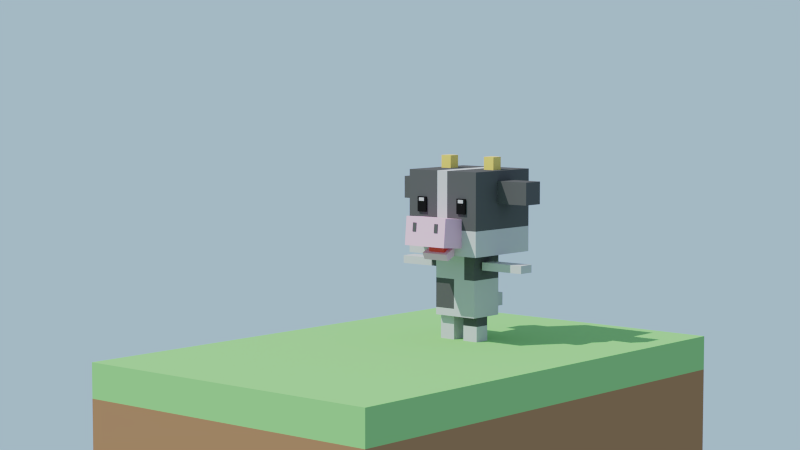 # Source: Stage1-5_Challenge.blend  (saved by Blender 2.80.75; exported with 4.5.12 LTS)
import bpy
from mathutils import Matrix  # noqa: F401  (used for matrix-valued properties, if any)

bpy.ops.wm.read_factory_settings(use_empty=True)
scene = bpy.context.scene
scene.name = 'Scene'

# ---- collections
col_collection_1 = bpy.data.collections.new('Collection 1'); scene.collection.children.link(col_collection_1)
col_collection_2 = bpy.data.collections.new('Collection 2'); scene.collection.children.link(col_collection_2)
col_collection_cam = bpy.data.collections.new('Collection cam'); scene.collection.children.link(col_collection_cam)

# ---- materials (node trees are filled in below, after node groups)
mat_ground_brown = bpy.data.materials.new('Ground_Brown')
mat_ground_brown.alpha_threshold = 0.0
mat_ground_brown.use_transparent_shadow = False
mat_ground_brown.diffuse_color = (0.3424, 0.1854, 0.08772, 1.0)
mat_ground_brown.roughness = 0.5
mat_ground_green = bpy.data.materials.new('Ground_Green')
mat_ground_green.alpha_threshold = 0.0
mat_ground_green.use_transparent_shadow = False
mat_ground_green.diffuse_color = (0.2684, 0.5596, 0.1923, 1.0)
mat_ground_green.roughness = 0.5
mat_cow_white = bpy.data.materials.new('Cow_white')
mat_cow_white.alpha_threshold = 0.0
mat_cow_white.use_transparent_shadow = False
mat_cow_white.diffuse_color = (0.6982, 0.6982, 0.6982, 1.0)
mat_cow_white.roughness = 0.5
mat_cow_gray = bpy.data.materials.new('Cow_Gray')
mat_cow_gray.alpha_threshold = 0.0
mat_cow_gray.use_transparent_shadow = False
mat_cow_gray.diffuse_color = (0.09463, 0.09463, 0.09463, 1.0)
mat_cow_gray.roughness = 0.5
mat_cow_pink = bpy.data.materials.new('Cow_Pink')
mat_cow_pink.alpha_threshold = 0.0
mat_cow_pink.use_transparent_shadow = False
mat_cow_pink.diffuse_color = (0.8, 0.47, 0.6484, 1.0)
mat_cow_pink.roughness = 0.5
mat_mouth_001 = bpy.data.materials.new('mouth.001')
mat_mouth_001.alpha_threshold = 0.0
mat_mouth_001.use_transparent_shadow = False
mat_mouth_001.diffuse_color = (0.7991, 0.06663, 0.05127, 1.0)
mat_mouth_001.roughness = 0.5
mat_cow_horn = bpy.data.materials.new('Cow_Horn')
mat_cow_horn.alpha_threshold = 0.0
mat_cow_horn.use_transparent_shadow = False
mat_cow_horn.diffuse_color = (0.8, 0.6016, 0.1403, 1.0)
mat_cow_horn.roughness = 0.5
mat_cow_black = bpy.data.materials.new('Cow_Black')
mat_cow_black.alpha_threshold = 0.0
mat_cow_black.use_transparent_shadow = False
mat_cow_black.diffuse_color = (0.009018, 0.009018, 0.009018, 1.0)
mat_cow_black.roughness = 0.5

# ---- material node trees
mat_ground_brown.use_nodes = True; mat_ground_brown.node_tree.nodes.clear()
_N = mat_ground_brown.node_tree.nodes; _L = mat_ground_brown.node_tree.links
n0 = _N.new('ShaderNodeOutputMaterial'); n0.name = 'マテリアル出力'; n0.location = (300, 300)
n1 = _N.new('ShaderNodeBsdfDiffuse'); n1.name = 'ディフューズBSDF'; n1.location = (10, 300)
n1.inputs[0].default_value = (0.3419, 0.1845, 0.08866, 1.0)
_L.new(n1.outputs[0], n0.inputs[0])
n0.is_active_output = True
mat_ground_green.use_nodes = True; mat_ground_green.node_tree.nodes.clear()
_N = mat_ground_green.node_tree.nodes; _L = mat_ground_green.node_tree.links
n0 = _N.new('ShaderNodeOutputMaterial'); n0.name = 'マテリアル出力'; n0.location = (300, 300)
n1 = _N.new('ShaderNodeBsdfDiffuse'); n1.name = 'ディフューズBSDF'; n1.location = (10, 300)
n1.inputs[0].default_value = (0.2705, 0.5583, 0.1912, 1.0)
_L.new(n1.outputs[0], n0.inputs[0])
n0.is_active_output = True
mat_cow_white.use_nodes = True; mat_cow_white.node_tree.nodes.clear()
_N = mat_cow_white.node_tree.nodes; _L = mat_cow_white.node_tree.links
n0 = _N.new('ShaderNodeOutputMaterial'); n0.name = 'Material Output'; n0.location = (300, 300)
n1 = _N.new('ShaderNodeBsdfPrincipled'); n1.name = 'Principled BSDF'; n1.location = (10, 300)
n1.width = 150
n1.subsurface_method = 'BURLEY'
n1.inputs[0].default_value = (0.5173, 0.5173, 0.5173, 1.0)
n1.inputs[2].default_value = 0.9
n1.inputs[3].default_value = 1.45
n1.inputs[9].default_value = (1.0, 1.0, 1.0)
n1.inputs[27].default_value = (0.0, 0.0, 0.0, 1.0)
n1.inputs[28].default_value = 1.0
_L.new(n1.outputs[0], n0.inputs[0])
n0.is_active_output = True
mat_cow_gray.use_nodes = True; mat_cow_gray.node_tree.nodes.clear()
_N = mat_cow_gray.node_tree.nodes; _L = mat_cow_gray.node_tree.links
n0 = _N.new('ShaderNodeOutputMaterial'); n0.name = 'Material Output'; n0.location = (300, 300)
n1 = _N.new('ShaderNodeBsdfDiffuse'); n1.name = 'Diffuse BSDF'; n1.location = (10, 300)
n1.inputs[0].default_value = (0.09531, 0.09531, 0.09531, 1.0)
_L.new(n1.outputs[0], n0.inputs[0])
n0.is_active_output = True
mat_cow_pink.use_nodes = True; mat_cow_pink.node_tree.nodes.clear()
_N = mat_cow_pink.node_tree.nodes; _L = mat_cow_pink.node_tree.links
n0 = _N.new('ShaderNodeOutputMaterial'); n0.name = 'Material Output'; n0.location = (300, 300)
n1 = _N.new('ShaderNodeBsdfPrincipled'); n1.name = 'Principled BSDF'; n1.location = (10, 300)
n1.width = 150
n1.subsurface_method = 'BURLEY'
n1.inputs[0].default_value = (0.7991, 0.4678, 0.6514, 1.0)
n1.inputs[2].default_value = 0.9
n1.inputs[3].default_value = 1.45
n1.inputs[9].default_value = (1.0, 1.0, 1.0)
n1.inputs[27].default_value = (0.0, 0.0, 0.0, 1.0)
n1.inputs[28].default_value = 1.0
_L.new(n1.outputs[0], n0.inputs[0])
n0.is_active_output = True
mat_mouth_001.use_nodes = True; mat_mouth_001.node_tree.nodes.clear()
_N = mat_mouth_001.node_tree.nodes; _L = mat_mouth_001.node_tree.links
n0 = _N.new('ShaderNodeOutputMaterial'); n0.name = 'Material Output'; n0.location = (300, 300)
n1 = _N.new('ShaderNodeBsdfPrincipled'); n1.name = 'Principled BSDF'; n1.location = (10, 300)
n1.width = 150
n1.subsurface_method = 'BURLEY'
n1.inputs[0].default_value = (0.8, 0.06716, 0.05199, 1.0)
n1.inputs[2].default_value = 0.9
n1.inputs[3].default_value = 1.45
n1.inputs[9].default_value = (1.0, 1.0, 1.0)
n1.inputs[27].default_value = (0.0, 0.0, 0.0, 1.0)
n1.inputs[28].default_value = 1.0
_L.new(n1.outputs[0], n0.inputs[0])
n0.is_active_output = True
mat_cow_horn.use_nodes = True; mat_cow_horn.node_tree.nodes.clear()
_N = mat_cow_horn.node_tree.nodes; _L = mat_cow_horn.node_tree.links
n0 = _N.new('ShaderNodeOutputMaterial'); n0.name = 'Material Output'; n0.location = (300, 300)
n1 = _N.new('ShaderNodeBsdfPrincipled'); n1.name = 'Principled BSDF'; n1.location = (10, 300)
n1.width = 150
n1.subsurface_method = 'BURLEY'
n1.inputs[0].default_value = (0.7991, 0.6038, 0.1413, 1.0)
n1.inputs[2].default_value = 0.9
n1.inputs[3].default_value = 1.45
n1.inputs[9].default_value = (1.0, 1.0, 1.0)
n1.inputs[27].default_value = (0.0, 0.0, 0.0, 1.0)
n1.inputs[28].default_value = 1.0
_L.new(n1.outputs[0], n0.inputs[0])
n0.is_active_output = True
mat_cow_black.use_nodes = True; mat_cow_black.node_tree.nodes.clear()
_N = mat_cow_black.node_tree.nodes; _L = mat_cow_black.node_tree.links
n0 = _N.new('ShaderNodeOutputMaterial'); n0.name = 'Material Output'; n0.location = (300, 300)
n1 = _N.new('ShaderNodeBsdfDiffuse'); n1.name = 'Diffuse BSDF'; n1.location = (10, 300)
n1.inputs[0].default_value = (0.009134, 0.009134, 0.009134, 1.0)
_L.new(n1.outputs[0], n0.inputs[0])
n0.is_active_output = True

# ---- world
world_world = bpy.data.worlds.new('World'); scene.world = world_world
world_world.use_nodes = True; world_world.node_tree.nodes.clear()
_N = world_world.node_tree.nodes; _L = world_world.node_tree.links
n0 = _N.new('ShaderNodeOutputWorld'); n0.name = 'World Output'; n0.location = (300, 300)
n1 = _N.new('ShaderNodeBackground'); n1.name = 'Background'; n1.location = (10, 300)
n1.inputs[0].default_value = (0.4067, 0.5619, 0.723, 1.0)
_L.new(n1.outputs[0], n0.inputs[0])
n0.is_active_output = True
world_world.color = (0.05088, 0.05088, 0.05088)
world_world.use_sun_shadow = False
world_world.sun_shadow_jitter_overblur = 0.0
world_world.cycles.sampling_method = 'NONE'
world_world.cycles.sample_map_resolution = 256

# ---- cameras
cam_camera = bpy.data.cameras.new('Camera')
cam_camera.clip_end = 100.0
cam_camera.lens = 75.0
cam_camera.sensor_width = 32.0
cam_camera.sensor_height = 18.0
cam_camera.display_size = 2.0
cam_camera.dof.focus_distance = 0.0
cam_camera.dof.aperture_fstop = 128.0

# ---- lights
light_sun = bpy.data.lights.new('Sun', 'SUN')
light_sun.transmission_factor = 0.0
light_sun.energy = 4.0
light_sun.shadow_buffer_clip_start = 0.5
light_sun.shadow_soft_size = 0.1
light_sun.shadow_cascade_max_distance = 1000.0

# ---- meshes
me_ground = bpy.data.meshes.new('Ground')
me_ground.from_pydata([(-1.0, -2.0, -1.0), (-1.0, -2.0, 0.0), (-1.0, 1.0, -1.0), (-1.0, 1.0, 0.0), (-1.0, -2.0, -0.2), (-1.0, 1.0, -0.2), (1.0, 1.0, -1.0), (1.0, 1.0, 0.0), (1.0, -2.0, -1.0), (1.0, -2.0, 0.0), (1.0, -2.0, -0.2), (1.0, 1.0, -0.2)], [], [(4, 1, 3, 5), (10, 9, 1, 4), (7, 3, 1, 9), (8, 10, 4, 0), (0, 4, 5, 2), (2, 5, 11, 6), (2, 6, 8, 0), (5, 3, 7, 11), (11, 7, 9, 10), (6, 11, 10, 8)])
me_ground.polygons.foreach_set('material_index', [1, 1, 1, 0, 0, 0, 0, 1, 1, 0])
me_ground.materials.append(mat_ground_brown)
me_ground.materials.append(mat_ground_green)
me_ground.use_remesh_preserve_volume = False
me_ground.use_remesh_preserve_attributes = False
me_ground.use_mirror_vertex_groups = False
me_ground.update()
me_hakoushi_body = bpy.data.meshes.new('Hakoushi_Body')
me_hakoushi_body.from_pydata([(0.1434, 0.1127, -0.07748), (0.1434, -0.1127, -0.07748), (-0.1434, -0.1127, -0.07748), (-0.1434, 0.1127, -0.07748), (0.1434, 0.1127, 0.2975), (0.1434, -0.1127, 0.2975), (-0.1434, -0.1127, 0.2975), (-0.1434, 0.1127, 0.2975), (-0.007431, 0.1127, -0.03415), (-0.007431, -0.1127, -0.03415), (-0.007431, 0.1127, 0.1412), (-0.007431, -0.1127, 0.1412), (-0.007431, -0.1127, 0.2975), (-0.007431, 0.1127, 0.2975), (-0.007431, -0.1127, -0.07748), (-0.007431, 0.1127, -0.07748), (-0.1434, 0.1127, 0.1412), (-0.1434, -0.1127, 0.1412), (0.1434, -0.1127, 0.1412), (0.1434, 0.1127, 0.1412), (-0.1434, 0.1127, -0.03415), (-0.1434, -0.1127, -0.03415), (0.1434, -0.1127, -0.03415), (0.1434, 0.1127, -0.03415), (0.068, 0.1127, -0.03415), (0.068, -0.1127, -0.03415), (0.068, 0.1127, 0.1412), (0.068, -0.1127, 0.1412), (0.068, -0.1127, 0.2975), (0.068, 0.1127, 0.2975), (0.068, -0.1127, -0.07748), (0.068, 0.1127, -0.07748)], [], [(15, 14, 2, 3), (13, 7, 6, 12), (19, 4, 5, 18), (11, 12, 6, 17), (17, 6, 7, 16), (8, 15, 3, 20), (25, 27, 11, 9), (29, 26, 10, 13), (30, 25, 9, 14), (26, 24, 8, 10), (23, 19, 18, 22), (9, 11, 17, 21), (21, 17, 16, 20), (13, 10, 16, 7), (0, 23, 22, 1), (14, 9, 21, 2), (2, 21, 20, 3), (10, 8, 20, 16), (24, 31, 15, 8), (27, 28, 12, 11), (29, 13, 12, 28), (31, 30, 14, 15), (0, 1, 30, 31), (4, 29, 28, 5), (18, 5, 28, 27), (23, 0, 31, 24), (19, 23, 24, 26), (1, 22, 25, 30), (4, 19, 26, 29), (22, 18, 27, 25)])
me_hakoushi_body.polygons.foreach_set('material_index', [0, 0, 1, 0, 0, 0, 0, 0, 0, 0, 0, 1, 1, 0, 0, 0, 0, 1, 0, 0, 0, 0, 0, 1, 1, 0, 0, 0, 1, 0])
me_hakoushi_body.materials.append(mat_cow_white)
me_hakoushi_body.materials.append(mat_cow_gray)
me_hakoushi_body.use_remesh_preserve_volume = False
me_hakoushi_body.use_remesh_preserve_attributes = False
me_hakoushi_body.use_mirror_vertex_groups = False
me_hakoushi_body.update()
me_hakoushi_arm_l = bpy.data.meshes.new('Hakoushi_arm.L')
me_hakoushi_arm_l.from_pydata([(0.2824, 0.04954, 0.02309), (0.2824, -0.04954, 0.02309), (0.2824, -0.04954, -0.02309), (0.2824, 0.04954, -0.02309), (0.0, 0.04954, 0.02309), (0.0, -0.04954, 0.02309), (0.0, -0.04954, -0.02309), (0.0, 0.04954, -0.02309)], [], [(0, 1, 2, 3), (4, 7, 6, 5), (0, 4, 5, 1), (1, 5, 6, 2), (2, 6, 7, 3), (4, 0, 3, 7)])
me_hakoushi_arm_l.materials.append(mat_cow_white)
me_hakoushi_arm_l.use_remesh_preserve_volume = False
me_hakoushi_arm_l.use_remesh_preserve_attributes = False
me_hakoushi_arm_l.use_mirror_vertex_groups = False
me_hakoushi_arm_l.update()
me_hakoushi_arm_r = bpy.data.meshes.new('Hakoushi_arm.R')
me_hakoushi_arm_r.from_pydata([(-0.2824, 0.04954, -0.02309), (-0.2824, -0.04954, -0.02309), (-0.2824, -0.04954, 0.02309), (-0.2824, 0.04954, 0.02309), (0.0, 0.04954, -0.02309), (0.0, -0.04954, -0.02309), (0.0, -0.04954, 0.02309), (0.0, 0.04954, 0.02309), (-0.06422, 0.04954, -0.02309), (-0.06422, -0.04954, -0.02309), (-0.06422, -0.04954, 0.02309), (-0.06422, 0.04954, 0.02309)], [], [(0, 1, 2, 3), (4, 7, 6, 5), (8, 4, 5, 9), (9, 5, 6, 10), (10, 6, 7, 11), (8, 0, 3, 11), (4, 8, 11, 7), (2, 10, 11, 3), (1, 9, 10, 2), (0, 8, 9, 1)])
me_hakoushi_arm_r.polygons.foreach_set('material_index', [0, 1, 1, 1, 1, 0, 1, 0, 0, 0])
me_hakoushi_arm_r.materials.append(mat_cow_white)
me_hakoushi_arm_r.materials.append(mat_cow_gray)
me_hakoushi_arm_r.use_remesh_preserve_volume = False
me_hakoushi_arm_r.use_remesh_preserve_attributes = False
me_hakoushi_arm_r.use_mirror_vertex_groups = False
me_hakoushi_arm_r.update()
me_hakoushi_head = bpy.data.meshes.new('Hakoushi_Head')
me_hakoushi_head.from_pydata([(0.2473, 0.2473, 1.49e-08), (0.2473, -0.2473, 1.49e-08), (-0.2473, -0.2473, 1.49e-08), (-0.2473, 0.2473, 1.49e-08), (0.2473, 0.2473, 0.4863), (0.2473, -0.2473, 0.4863), (-0.2473, -0.2473, 0.4863), (-0.2473, 0.2473, 0.4863), (0.1448, -0.1966, 0.04195), (0.1448, -0.4073, 0.06094), (-0.1448, -0.4073, 0.06094), (-0.1448, -0.1966, 0.04195), (0.1448, -0.1816, 0.2085), (0.1448, -0.3923, 0.2275), (-0.1448, -0.3923, 0.2275), (-0.1448, -0.1816, 0.2085), (0.09077, -0.2163, 0.01615), (0.09077, -0.3031, -0.02523), (-0.08569, -0.3031, -0.02523), (-0.08569, -0.2163, 0.01615), (0.09077, -0.2343, 0.05402), (0.09077, -0.3212, 0.01265), (-0.08569, -0.3212, 0.01265), (-0.08569, -0.2343, 0.05402), (0.06107, -0.2461, 0.01045), (0.06107, -0.3003, 0.003608), (-0.05091, -0.3003, 0.003608), (-0.05091, -0.2461, 0.01045), (0.06107, -0.2557, 0.08665), (0.06107, -0.3099, 0.0798), (-0.05091, -0.3099, 0.0798), (-0.05091, -0.2557, 0.08665), (0.2473, 0.2473, 0.1491), (0.2473, -0.2473, 0.1491), (-0.2473, -0.2473, 0.1491), (-0.2473, 0.2473, 0.1491), (0.03653, 0.2473, 1.49e-08), (-0.03653, 0.2473, 1.49e-08), (0.03653, -0.2473, 1.49e-08), (-0.03653, -0.2473, 1.49e-08), (0.03653, 0.2473, 0.4863), (-0.03653, 0.2473, 0.4863), (0.03653, -0.2473, 0.4863), (-0.03653, -0.2473, 0.4863), (0.03653, 0.2473, 0.1491), (-0.03653, 0.2473, 0.1491), (0.03653, -0.2473, 0.1491), (-0.03653, -0.2473, 0.1491), (-0.1274, -0.2481, 0.3066), (-0.1274, -0.2613, 0.3066), (-0.1636, -0.2613, 0.3066), (-0.1636, -0.2481, 0.3066), (-0.1274, -0.2481, 0.3252), (-0.1274, -0.2613, 0.3252), (-0.1636, -0.2613, 0.3252), (-0.1636, -0.2481, 0.3252), (-0.1142, -0.1961, 0.2438), (-0.1142, -0.2587, 0.2438), (-0.1768, -0.2587, 0.2438), (-0.1768, -0.1961, 0.2438), (-0.1142, -0.1961, 0.3314), (-0.1142, -0.2587, 0.3314), (-0.1768, -0.2587, 0.3314), (-0.1768, -0.1961, 0.3314), (-0.1944, -0.02124, 0.5613), (-0.1246, -0.02124, 0.5613), (-0.1944, 0.04851, 0.5613), (-0.1246, 0.04851, 0.5613), (-0.1943, -0.02122, 0.4788), (-0.1246, -0.02122, 0.4788), (-0.1943, 0.04849, 0.4788), (-0.1246, 0.04849, 0.4788), (-0.2036, 0.07908, 0.4277), (-0.2036, 0.07908, 0.2968), (-0.2036, -0.05181, 0.4277), (-0.2036, -0.05181, 0.2968), (-0.4555, 0.07908, 0.4277), (-0.4555, 0.07908, 0.2968), (-0.4555, -0.05181, 0.4277), (-0.4555, -0.05181, 0.2968), (-0.06688, -0.3919, 0.1413), (-0.06688, -0.4032, 0.1423), (-0.09215, -0.4032, 0.1423), (-0.09215, -0.3919, 0.1413), (-0.06688, -0.3871, 0.1926), (-0.06688, -0.3984, 0.1936), (-0.09215, -0.3984, 0.1936), (-0.09215, -0.3871, 0.1926), (0.1274, -0.2481, 0.3066), (0.1274, -0.2613, 0.3066), (0.1636, -0.2613, 0.3066), (0.1636, -0.2481, 0.3066), (0.1274, -0.2481, 0.3252), (0.1274, -0.2613, 0.3252), (0.1636, -0.2613, 0.3252), (0.1636, -0.2481, 0.3252), (0.1142, -0.1961, 0.2438), (0.1142, -0.2587, 0.2438), (0.1768, -0.2587, 0.2438), (0.1768, -0.1961, 0.2438), (0.1142, -0.1961, 0.3314), (0.1142, -0.2587, 0.3314), (0.1768, -0.2587, 0.3314), (0.1768, -0.1961, 0.3314), (0.1944, -0.02124, 0.5613), (0.1246, -0.02124, 0.5613), (0.1944, 0.04851, 0.5613), (0.1246, 0.04851, 0.5613), (0.1943, -0.02122, 0.4788), (0.1246, -0.02122, 0.4788), (0.1943, 0.04849, 0.4788), (0.1246, 0.04849, 0.4788), (0.2036, 0.07908, 0.4277), (0.2036, 0.07908, 0.2968), (0.2036, -0.05181, 0.4277), (0.2036, -0.05181, 0.2968), (0.4555, 0.07908, 0.4277), (0.4555, 0.07908, 0.2968), (0.4555, -0.05181, 0.4277), (0.4555, -0.05181, 0.2968), (0.06688, -0.3919, 0.1413), (0.06688, -0.4032, 0.1423), (0.09215, -0.4032, 0.1423), (0.09215, -0.3919, 0.1413), (0.06688, -0.3871, 0.1926), (0.06688, -0.3984, 0.1936), (0.09215, -0.3984, 0.1936), (0.09215, -0.3871, 0.1926)], [], [(37, 39, 2, 3), (41, 7, 6, 43), (32, 4, 5, 33), (47, 43, 6, 34), (34, 6, 7, 35), (45, 37, 3, 35), (8, 9, 10, 11), (12, 15, 14, 13), (8, 12, 13, 9), (9, 13, 14, 10), (10, 14, 15, 11), (12, 8, 11, 15), (16, 17, 18, 19), (20, 23, 22, 21), (16, 20, 21, 17), (17, 21, 22, 18), (18, 22, 23, 19), (20, 16, 19, 23), (24, 25, 26, 27), (28, 31, 30, 29), (24, 28, 29, 25), (25, 29, 30, 26), (26, 30, 31, 27), (28, 24, 27, 31), (41, 45, 35, 7), (2, 34, 35, 3), (39, 47, 34, 2), (0, 32, 33, 1), (1, 33, 46, 38), (38, 46, 47, 39), (4, 32, 44, 40), (40, 44, 45, 41), (32, 0, 36, 44), (44, 36, 37, 45), (33, 5, 42, 46), (46, 42, 43, 47), (4, 40, 42, 5), (40, 41, 43, 42), (0, 1, 38, 36), (36, 38, 39, 37), (48, 49, 50, 51), (52, 55, 54, 53), (48, 52, 53, 49), (49, 53, 54, 50), (50, 54, 55, 51), (52, 48, 51, 55), (56, 57, 58, 59), (60, 63, 62, 61), (56, 60, 61, 57), (57, 61, 62, 58), (58, 62, 63, 59), (60, 56, 59, 63), (66, 67, 71, 70), (66, 70, 68, 64), (68, 69, 65, 64), (71, 67, 65, 69), (64, 65, 67, 66), (70, 71, 69, 68), (77, 73, 75, 79), (79, 78, 76, 77), (72, 76, 78, 74), (73, 72, 74, 75), (77, 76, 72, 73), (75, 74, 78, 79), (80, 81, 82, 83), (84, 87, 86, 85), (80, 84, 85, 81), (81, 85, 86, 82), (82, 86, 87, 83), (84, 80, 83, 87), (88, 91, 90, 89), (92, 93, 94, 95), (88, 89, 93, 92), (89, 90, 94, 93), (90, 91, 95, 94), (92, 95, 91, 88), (96, 99, 98, 97), (100, 101, 102, 103), (96, 97, 101, 100), (97, 98, 102, 101), (98, 99, 103, 102), (100, 103, 99, 96), (106, 110, 111, 107), (106, 104, 108, 110), (108, 104, 105, 109), (111, 109, 105, 107), (104, 106, 107, 105), (110, 108, 109, 111), (117, 119, 115, 113), (119, 117, 116, 118), (112, 114, 118, 116), (113, 115, 114, 112), (117, 113, 112, 116), (115, 119, 118, 114), (120, 123, 122, 121), (124, 125, 126, 127), (120, 121, 125, 124), (121, 122, 126, 125), (122, 123, 127, 126), (124, 127, 123, 120)])
me_hakoushi_head.polygons.foreach_set('material_index', [3, 2, 2, 2, 2, 3, 0, 0, 0, 0, 0, 0, 0, 0, 0, 0, 0, 0, 1, 1, 1, 1, 1, 1, 2, 3, 3, 3, 3, 3, 2, 3, 3, 3, 2, 3, 2, 3, 3, 3, 3, 3, 3, 3, 3, 3, 5, 5, 5, 5, 5, 5, 4, 4, 4, 4, 4, 4, 2, 2, 2, 2, 2, 2, 2, 2, 2, 2, 2, 2, 3, 3, 3, 3, 3, 3, 5, 5, 5, 5, 5, 5, 4, 4, 4, 4, 4, 4, 2, 2, 2, 2, 2, 2, 2, 2, 2, 2, 2, 2])
_uv = me_hakoushi_head.uv_layers.new(name='UVMap')
_uv.uv.foreach_set('vector', [0.0, 0.0, 0.0, 0.0, 0.0, 0.0, 0.0, 0.0, 0.0, 0.0, 0.0, 0.0, 0.0, 0.0, 0.0, 0.0, 0.0, 0.0, 0.0, 0.0, 0.0, 0.0, 0.0, 0.0, 0.0, 0.0, 0.0, 0.0, 0.0, 0.0, 0.0, 0.0, 0.0, 0.0, 0.0, 0.0, 0.0, 0.0, 0.0, 0.0, 0.0, 0.0, 0.0, 0.0, 0.0, 0.0, 0.0, 0.0, 0.0, 0.0, 0.0, 0.0, 0.0, 0.0, 0.0, 0.0, 0.0, 0.0, 0.0, 0.0, 0.0, 0.0, 0.0, 0.0, 0.0, 0.0, 0.0, 0.0, 0.0, 0.0, 0.0, 0.0, 0.0, 0.0, 0.0, 0.0, 0.0, 0.0, 0.0, 0.0, 0.0, 0.0, 0.0, 0.0, 0.0, 0.0, 0.0, 0.0, 0.0, 0.0, 0.0, 0.0, 0.0, 0.0, 0.0, 0.0, 0.0, 0.0, 0.0, 0.0, 0.0, 0.0, 0.0, 0.0, 0.0, 0.0, 0.0, 0.0, 0.0, 0.0, 0.0, 0.0, 0.0, 0.0, 0.0, 0.0, 0.0, 0.0, 0.0, 0.0, 0.0, 0.0, 0.0, 0.0, 0.0, 0.0, 0.0, 0.0, 0.0, 0.0, 0.0, 0.0, 0.0, 0.0, 0.0, 0.0, 0.0, 0.0, 0.0, 0.0, 0.0, 0.0, 0.0, 0.0, 0.0, 0.0, 0.0, 0.0, 0.0, 0.0, 0.0, 0.0, 0.0, 0.0, 0.0, 0.0, 0.0, 0.0, 0.0, 0.0, 0.0, 0.0, 0.0, 0.0, 0.0, 0.0, 0.0, 0.0, 0.0, 0.0, 0.0, 0.0, 0.0, 0.0, 0.0, 0.0, 0.0, 0.0, 0.0, 0.0, 0.0, 0.0, 0.0, 0.0, 0.0, 0.0, 0.0, 0.0, 0.0, 0.0, 0.0, 0.0, 0.0, 0.0, 0.0, 0.0, 0.0, 0.0, 0.0, 0.0, 0.0, 0.0, 0.0, 0.0, 0.0, 0.0, 0.0, 0.0, 0.0, 0.0, 0.0, 0.0, 0.0, 0.0, 0.0, 0.0, 0.0, 0.0, 0.0, 0.0, 0.0, 0.0, 0.0, 0.0, 0.0, 0.0, 0.0, 0.0, 0.0, 0.0, 0.0, 0.0, 0.0, 0.0, 0.0, 0.0, 0.0, 0.0, 0.0, 0.0, 0.0, 0.0, 0.0, 0.0, 0.0, 0.0, 0.0, 0.0, 0.0, 0.0, 0.0, 0.0, 0.0, 0.0, 0.0, 0.0, 0.0, 0.0, 0.0, 0.0, 0.0, 0.0, 0.0, 0.0, 0.0, 0.0, 0.0, 0.0, 0.0, 0.0, 0.0, 0.0, 0.0, 0.0, 0.0, 0.0, 0.0, 0.0, 0.0, 0.0, 0.0, 0.0, 0.0, 0.0, 0.0, 0.0, 0.0, 0.0, 0.0, 0.0, 0.0, 0.0, 0.0, 0.0, 0.0, 0.0, 0.0, 0.0, 0.0, 0.0, 0.0, 0.0, 0.0, 0.0, 0.0, 0.0, 0.0, 0.0, 0.0, 0.0, 0.0, 0.0, 0.0, 0.0, 0.0, 0.0, 0.0, 0.0, 0.0, 0.0, 0.0, 0.0, 1.0, 0.0, 1.0, 1.0, 0.0, 1.0, 0.0, 0.0, 1.0, 0.0, 1.0, 1.0, 0.0, 1.0, 0.0, 0.0, 1.0, 0.0, 1.0, 1.0, 0.0, 1.0, 0.0, 0.0, 1.0, 0.0, 1.0, 1.0, 0.0, 1.0, 0.0, 0.0, 1.0, 0.0, 1.0, 1.0, 0.0, 1.0, 0.0, 0.0, 1.0, 0.0, 1.0, 1.0, 0.0, 1.0, 0.0, 0.0, 0.0, 0.0, 0.0, 0.0, 0.0, 0.0, 0.0, 0.0, 0.0, 0.0, 0.0, 0.0, 0.0, 0.0, 0.0, 0.0, 0.0, 0.0, 0.0, 0.0, 0.0, 0.0, 0.0, 0.0, 0.0, 0.0, 0.0, 0.0, 0.0, 0.0, 0.0, 0.0, 0.0, 0.0, 0.0, 0.0, 0.0, 0.0, 0.0, 0.0, 0.0, 0.0, 0.0, 0.0, 0.0, 0.0, 0.0, 0.0, 0.0, 0.0, 0.0, 0.0, 0.0, 0.0, 0.0, 0.0, 0.0, 0.0, 0.0, 0.0, 0.0, 0.0, 0.0, 0.0, 0.0, 0.0, 0.0, 0.0, 0.0, 0.0, 0.0, 0.0, 0.0, 0.0, 0.0, 0.0, 0.0, 0.0, 0.0, 0.0, 0.0, 0.0, 0.0, 0.0, 0.0, 0.0, 0.0, 0.0, 0.0, 0.0, 0.0, 0.0, 0.0, 0.0, 0.0, 0.0, 0.0, 0.0, 0.0, 0.0, 0.0, 0.0, 0.0, 0.0, 0.0, 0.0, 0.0, 0.0, 0.0, 0.0, 0.0, 0.0, 0.0, 0.0, 0.0, 0.0, 0.0, 0.0, 0.0, 0.0, 0.0, 0.0, 0.0, 0.0, 0.0, 0.0, 0.0, 0.0, 0.0, 0.0, 0.0, 0.0, 0.0, 0.0, 0.0, 0.0, 0.0, 0.0, 0.0, 0.0, 0.0, 0.0, 0.0, 0.0, 0.0, 0.0, 0.0, 0.0, 0.0, 0.0, 0.0, 0.0, 0.0, 0.0, 0.0, 0.0, 0.0, 0.0, 0.0, 0.0, 0.0, 0.0, 0.0, 0.0, 0.0, 0.0, 0.0, 0.0, 0.0, 0.0, 0.0, 0.0, 0.0, 0.0, 0.0, 0.0, 0.0, 0.0, 0.0, 0.0, 0.0, 0.0, 0.0, 0.0, 0.0, 0.0, 0.0, 0.0, 0.0, 0.0, 0.0, 0.0, 0.0, 1.0, 1.0, 1.0, 1.0, 0.0, 0.0, 0.0, 0.0, 1.0, 1.0, 1.0, 1.0, 0.0, 0.0, 0.0, 0.0, 1.0, 1.0, 1.0, 1.0, 0.0, 0.0, 0.0, 0.0, 1.0, 1.0, 1.0, 1.0, 0.0, 0.0, 0.0, 0.0, 1.0, 1.0, 1.0, 1.0, 0.0, 0.0, 0.0, 0.0, 1.0, 1.0, 1.0, 1.0, 0.0, 0.0, 0.0, 0.0, 0.0, 0.0, 0.0, 0.0, 0.0, 0.0, 0.0, 0.0, 0.0, 0.0, 0.0, 0.0, 0.0, 0.0, 0.0, 0.0, 0.0, 0.0, 0.0, 0.0, 0.0, 0.0, 0.0, 0.0, 0.0, 0.0, 0.0, 0.0, 0.0, 0.0, 0.0, 0.0, 0.0, 0.0, 0.0, 0.0, 0.0, 0.0, 0.0, 0.0, 0.0, 0.0, 0.0, 0.0, 0.0, 0.0, 0.0, 0.0, 0.0, 0.0, 0.0, 0.0, 0.0, 0.0, 0.0, 0.0, 0.0, 0.0, 0.0, 0.0, 0.0, 0.0, 0.0, 0.0, 0.0, 0.0, 0.0, 0.0, 0.0, 0.0, 0.0, 0.0, 0.0, 0.0, 0.0, 0.0, 0.0, 0.0, 0.0, 0.0, 0.0, 0.0, 0.0, 0.0, 0.0, 0.0, 0.0, 0.0, 0.0, 0.0, 0.0, 0.0, 0.0, 0.0, 0.0, 0.0, 0.0, 0.0, 0.0, 0.0, 0.0, 0.0, 0.0, 0.0, 0.0, 0.0, 0.0, 0.0, 0.0, 0.0, 0.0, 0.0, 0.0, 0.0, 0.0, 0.0, 0.0, 0.0, 0.0, 0.0, 0.0, 0.0, 0.0, 0.0, 0.0, 0.0, 0.0, 0.0, 0.0, 0.0, 0.0, 0.0, 0.0, 0.0, 0.0, 0.0, 0.0, 0.0, 0.0, 0.0, 0.0, 0.0, 0.0, 0.0, 0.0, 0.0, 0.0, 0.0, 0.0, 0.0, 0.0, 0.0, 0.0, 0.0, 0.0, 0.0, 0.0, 0.0, 0.0, 0.0, 0.0, 0.0, 0.0, 0.0, 0.0, 0.0, 0.0, 0.0, 0.0, 0.0, 0.0, 0.0, 0.0, 0.0, 0.0, 0.0, 0.0, 0.0, 0.0, 0.0, 0.0, 0.0, 0.0, 0.0, 0.0, 0.0, 0.0, 0.0, 0.0])
me_hakoushi_head.materials.append(mat_cow_pink)
me_hakoushi_head.materials.append(mat_mouth_001)
me_hakoushi_head.materials.append(mat_cow_gray)
me_hakoushi_head.materials.append(mat_cow_white)
me_hakoushi_head.materials.append(mat_cow_horn)
me_hakoushi_head.materials.append(mat_cow_black)
me_hakoushi_head.use_remesh_preserve_volume = False
me_hakoushi_head.use_remesh_preserve_attributes = False
me_hakoushi_head.use_mirror_vertex_groups = False
me_hakoushi_head.update()
me_hakoushi_leg_l = bpy.data.meshes.new('Hakoushi_leg.L')
me_hakoushi_leg_l.from_pydata([(0.04954, 0.04954, -0.1432), (0.04954, -0.04954, -0.1432), (-0.04954, -0.04954, -0.1432), (-0.04954, 0.04954, -0.1432), (0.04954, 0.04954, 0.0), (0.04954, -0.04954, 0.0), (-0.04954, -0.04954, 0.0), (-0.04954, 0.04954, 0.0), (0.04954, 0.04954, -0.05326), (0.04954, -0.04954, -0.05326), (-0.04954, -0.04954, -0.05326), (-0.04954, 0.04954, -0.05326)], [], [(0, 1, 2, 3), (4, 7, 6, 5), (8, 4, 5, 9), (9, 5, 6, 10), (10, 6, 7, 11), (8, 0, 3, 11), (4, 8, 11, 7), (2, 10, 11, 3), (1, 9, 10, 2), (0, 8, 9, 1)])
me_hakoushi_leg_l.polygons.foreach_set('material_index', [0, 1, 1, 1, 1, 0, 1, 0, 0, 0])
me_hakoushi_leg_l.materials.append(mat_cow_white)
me_hakoushi_leg_l.materials.append(mat_cow_gray)
me_hakoushi_leg_l.use_remesh_preserve_volume = False
me_hakoushi_leg_l.use_remesh_preserve_attributes = False
me_hakoushi_leg_l.use_mirror_vertex_groups = False
me_hakoushi_leg_l.update()
me_hakoushi_leg_r = bpy.data.meshes.new('Hakoushi_leg.R')
me_hakoushi_leg_r.from_pydata([(0.04954, 0.04954, -0.1432), (0.04954, -0.04954, -0.1432), (-0.04954, -0.04954, -0.1432), (-0.04954, 0.04954, -0.1432), (0.04954, 0.04954, 0.0), (0.04954, -0.04954, 0.0), (-0.04954, -0.04954, 0.0), (-0.04954, 0.04954, 0.0)], [], [(0, 1, 2, 3), (4, 7, 6, 5), (0, 4, 5, 1), (1, 5, 6, 2), (2, 6, 7, 3), (4, 0, 3, 7)])
me_hakoushi_leg_r.materials.append(mat_cow_white)
me_hakoushi_leg_r.use_remesh_preserve_volume = False
me_hakoushi_leg_r.use_remesh_preserve_attributes = False
me_hakoushi_leg_r.use_mirror_vertex_groups = False
me_hakoushi_leg_r.update()
me_hakoushi_tail = bpy.data.meshes.new('Hakoushi_tail')
me_hakoushi_tail.from_pydata([(0.04088, 0.1029, -0.03875), (0.04088, 0.02111, -0.03875), (-0.04088, 0.02111, -0.03875), (-0.04088, 0.1029, -0.03875), (0.04088, 0.1029, 0.03875), (0.04088, 0.02111, 0.03875), (-0.04088, 0.02111, 0.03875), (-0.04088, 0.1029, 0.03875), (0.0181, 0.02789, -0.01716), (0.0181, -0.08377, -0.01716), (-0.0181, -0.08377, -0.01716), (-0.0181, 0.02789, -0.01716), (0.0181, 0.02789, 0.01716), (0.0181, -0.08377, 0.01716), (-0.0181, -0.08377, 0.01716), (-0.0181, 0.02789, 0.01716)], [], [(0, 1, 2, 3), (4, 7, 6, 5), (0, 4, 5, 1), (1, 5, 6, 2), (2, 6, 7, 3), (4, 0, 3, 7), (8, 9, 10, 11), (12, 15, 14, 13), (8, 12, 13, 9), (9, 13, 14, 10), (10, 14, 15, 11), (12, 8, 11, 15)])
me_hakoushi_tail.materials.append(mat_cow_white)
me_hakoushi_tail.use_remesh_preserve_volume = False
me_hakoushi_tail.use_remesh_preserve_attributes = False
me_hakoushi_tail.use_mirror_vertex_groups = False
me_hakoushi_tail.update()

# ---- objects
ob_sun = bpy.data.objects.new('Sun', light_sun)
ob_ground = bpy.data.objects.new('Ground', me_ground)
ob_hakoushi_body = bpy.data.objects.new('Hakoushi_Body', me_hakoushi_body)
ob_hakoushi_arm_l = bpy.data.objects.new('Hakoushi_arm.L', me_hakoushi_arm_l)
ob_hakoushi_arm_r = bpy.data.objects.new('Hakoushi_arm.R', me_hakoushi_arm_r)
ob_hakoushi_head = bpy.data.objects.new('Hakoushi_Head', me_hakoushi_head)
ob_hakoushi_leg_l = bpy.data.objects.new('Hakoushi_leg.L', me_hakoushi_leg_l)
ob_hakoushi_leg_r = bpy.data.objects.new('Hakoushi_leg.R', me_hakoushi_leg_r)
ob_hakoushi_tail = bpy.data.objects.new('Hakoushi_tail', me_hakoushi_tail)
ob_reference_sun = bpy.data.objects.new('Reference_Sun', light_sun)
ob_reference_hakoushi_body = bpy.data.objects.new('Reference_HakoUshi_Body', me_hakoushi_body)
ob_reference_hakoushi_tail = bpy.data.objects.new('Reference_Hakoushi_tail', me_hakoushi_tail)
ob_reference_hakoushi_leg_r = bpy.data.objects.new('Reference_Hakoushi_leg.R', me_hakoushi_leg_r)
ob_reference_hakoushi_leg_l = bpy.data.objects.new('Reference_Hakoushi_leg.L', me_hakoushi_leg_l)
ob_reference_hakoushi_head = bpy.data.objects.new('Reference_Hakoushi_Head', me_hakoushi_head)
ob_reference_hakoushi_arm_r = bpy.data.objects.new('Reference_Hakoushi_arm.R', me_hakoushi_arm_r)
ob_reference_hakoushi_arm_l = bpy.data.objects.new('Reference_Hakoushi_arm.L', me_hakoushi_arm_l)
ob_reference_ground = bpy.data.objects.new('Reference_Ground', me_ground)
ob_camera = bpy.data.objects.new('Camera', cam_camera)

# ---- transforms, parenting, visibility, modifiers, constraints
ob_sun.location = (2.0, 2.0, 8.0)
ob_sun.rotation_euler = (0.5064, -0.4591, 0.07448)
ob_sun.lineart.crease_threshold = 0.0
ob_ground.location = (0.0, 0.0, 0.0)
ob_ground.lineart.crease_threshold = 0.0
ob_hakoushi_body.location = (0.0, 0.0, 0.2207)
ob_hakoushi_body.lock_rotations_4d = False
ob_hakoushi_body.empty_display_type = 'ARROWS'
ob_hakoushi_body.lineart.crease_threshold = 0.0
ob_hakoushi_arm_l.parent = ob_hakoushi_body
ob_hakoushi_arm_l.matrix_parent_inverse = Matrix(((1.0, 0.0, 0.0, 9.071e-10), (0.0, 1.0, 0.0, 1.282), (0.0, 0.0, 1.0, -0.2207), (0.0, 0.0, 0.0, 1.0)))
ob_hakoushi_arm_l.location = (0.1588, -1.293, 0.4438)
ob_hakoushi_arm_l.lock_rotations_4d = False
ob_hakoushi_arm_l.empty_display_type = 'ARROWS'
ob_hakoushi_arm_l.lineart.crease_threshold = 0.0
ob_hakoushi_arm_r.parent = ob_hakoushi_body
ob_hakoushi_arm_r.matrix_parent_inverse = Matrix(((1.0, 0.0, 0.0, 9.071e-10), (0.0, 1.0, 0.0, 1.282), (0.0, 0.0, 1.0, -0.2207), (0.0, 0.0, 0.0, 1.0)))
ob_hakoushi_arm_r.location = (-0.1588, -1.293, 0.4438)
ob_hakoushi_arm_r.lock_rotations_4d = False
ob_hakoushi_arm_r.empty_display_type = 'ARROWS'
ob_hakoushi_arm_r.lineart.crease_threshold = 0.0
ob_hakoushi_head.parent = ob_hakoushi_body
ob_hakoushi_head.matrix_parent_inverse = Matrix(((1.0, 0.0, 0.0, 9.071e-10), (0.0, 1.0, 0.0, 1.282), (0.0, 0.0, 1.0, -0.2207), (0.0, 0.0, 0.0, 1.0)))
ob_hakoushi_head.location = (1.49e-08, -1.266, 0.5134)
ob_hakoushi_head.lock_rotations_4d = False
ob_hakoushi_head.empty_display_type = 'ARROWS'
ob_hakoushi_head.lineart.crease_threshold = 0.0
ob_hakoushi_leg_l.parent = ob_hakoushi_body
ob_hakoushi_leg_l.matrix_parent_inverse = Matrix(((1.0, 0.0, 0.0, 9.071e-10), (0.0, 1.0, 0.0, 1.282), (0.0, 0.0, 1.0, -0.2207), (0.0, 0.0, 0.0, 1.0)))
ob_hakoushi_leg_l.location = (0.085, -1.311, 0.1429)
ob_hakoushi_leg_l.lock_rotations_4d = False
ob_hakoushi_leg_l.empty_display_type = 'ARROWS'
ob_hakoushi_leg_l.lineart.crease_threshold = 0.0
ob_hakoushi_leg_r.parent = ob_hakoushi_body
ob_hakoushi_leg_r.matrix_parent_inverse = Matrix(((1.0, 0.0, 0.0, 9.071e-10), (0.0, 1.0, 0.0, 1.282), (0.0, 0.0, 1.0, -0.2207), (0.0, 0.0, 0.0, 1.0)))
ob_hakoushi_leg_r.location = (-0.085, -1.311, 0.1429)
ob_hakoushi_leg_r.lock_rotations_4d = False
ob_hakoushi_leg_r.empty_display_type = 'ARROWS'
ob_hakoushi_leg_r.lineart.crease_threshold = 0.0
ob_hakoushi_tail.parent = ob_hakoushi_body
ob_hakoushi_tail.matrix_parent_inverse = Matrix(((1.0, 0.0, 0.0, 9.071e-10), (0.0, 1.0, 0.0, 1.282), (0.0, 0.0, 1.0, -0.2207), (0.0, 0.0, 0.0, 1.0)))
ob_hakoushi_tail.location = (-1.583e-08, -1.101, 0.2129)
ob_hakoushi_tail.lock_rotations_4d = False
ob_hakoushi_tail.empty_display_type = 'ARROWS'
ob_hakoushi_tail.lineart.crease_threshold = 0.0
ob_reference_sun.location = (2.0, 2.0, 8.0)
ob_reference_sun.rotation_euler = (0.5064, -0.4591, 0.07448)
ob_reference_sun.lineart.crease_threshold = 0.0
ob_reference_hakoushi_body.location = (2.0, 0.0, 0.2207)
ob_reference_hakoushi_body.lock_rotations_4d = False
ob_reference_hakoushi_body.empty_display_type = 'ARROWS'
ob_reference_hakoushi_body.lineart.crease_threshold = 0.0
ob_reference_hakoushi_tail.parent = ob_reference_hakoushi_body
ob_reference_hakoushi_tail.matrix_parent_inverse = Matrix(((1.0, 0.0, 0.0, 9.071e-10), (0.0, 1.0, 0.0, 1.282), (0.0, 0.0, 1.0, -0.2207), (0.0, 0.0, 0.0, 1.0)))
ob_reference_hakoushi_tail.location = (-1.583e-08, -1.101, 0.2129)
ob_reference_hakoushi_tail.lock_rotations_4d = False
ob_reference_hakoushi_tail.empty_display_type = 'ARROWS'
ob_reference_hakoushi_tail.lineart.crease_threshold = 0.0
ob_reference_hakoushi_leg_r.parent = ob_reference_hakoushi_body
ob_reference_hakoushi_leg_r.matrix_parent_inverse = Matrix(((1.0, 0.0, 0.0, 9.071e-10), (0.0, 1.0, 0.0, 1.282), (0.0, 0.0, 1.0, -0.2207), (0.0, 0.0, 0.0, 1.0)))
ob_reference_hakoushi_leg_r.location = (-0.085, -1.311, 0.1429)
ob_reference_hakoushi_leg_r.lock_rotations_4d = False
ob_reference_hakoushi_leg_r.empty_display_type = 'ARROWS'
ob_reference_hakoushi_leg_r.lineart.crease_threshold = 0.0
ob_reference_hakoushi_leg_l.parent = ob_reference_hakoushi_body
ob_reference_hakoushi_leg_l.matrix_parent_inverse = Matrix(((1.0, 0.0, 0.0, 9.071e-10), (0.0, 1.0, 0.0, 1.282), (0.0, 0.0, 1.0, -0.2207), (0.0, 0.0, 0.0, 1.0)))
ob_reference_hakoushi_leg_l.location = (0.085, -1.311, 0.1429)
ob_reference_hakoushi_leg_l.lock_rotations_4d = False
ob_reference_hakoushi_leg_l.empty_display_type = 'ARROWS'
ob_reference_hakoushi_leg_l.lineart.crease_threshold = 0.0
ob_reference_hakoushi_head.parent = ob_reference_hakoushi_body
ob_reference_hakoushi_head.matrix_parent_inverse = Matrix(((1.0, 0.0, 0.0, 9.071e-10), (0.0, 1.0, 0.0, 1.282), (0.0, 0.0, 1.0, -0.2207), (0.0, 0.0, 0.0, 1.0)))
ob_reference_hakoushi_head.location = (1.49e-08, -1.266, 0.5134)
ob_reference_hakoushi_head.lock_rotations_4d = False
ob_reference_hakoushi_head.empty_display_type = 'ARROWS'
ob_reference_hakoushi_head.lineart.crease_threshold = 0.0
ob_reference_hakoushi_arm_r.parent = ob_reference_hakoushi_body
ob_reference_hakoushi_arm_r.matrix_parent_inverse = Matrix(((1.0, 0.0, 0.0, 9.071e-10), (0.0, 1.0, 0.0, 1.282), (0.0, 0.0, 1.0, -0.2207), (0.0, 0.0, 0.0, 1.0)))
ob_reference_hakoushi_arm_r.location = (-0.1588, -1.293, 0.4438)
ob_reference_hakoushi_arm_r.rotation_euler = (2.919e-07, -1.216, -3.897e-07)
ob_reference_hakoushi_arm_r.lock_rotations_4d = False
ob_reference_hakoushi_arm_r.empty_display_type = 'ARROWS'
ob_reference_hakoushi_arm_r.lineart.crease_threshold = 0.0
ob_reference_hakoushi_arm_l.parent = ob_reference_hakoushi_body
ob_reference_hakoushi_arm_l.matrix_parent_inverse = Matrix(((1.0, 0.0, 0.0, 9.071e-10), (0.0, 1.0, 0.0, 1.282), (0.0, 0.0, 1.0, -0.2207), (0.0, 0.0, 0.0, 1.0)))
ob_reference_hakoushi_arm_l.location = (0.1588, -1.293, 0.4438)
ob_reference_hakoushi_arm_l.rotation_euler = (2.801e-07, 1.277, 4.071e-07)
ob_reference_hakoushi_arm_l.lock_rotations_4d = False
ob_reference_hakoushi_arm_l.empty_display_type = 'ARROWS'
ob_reference_hakoushi_arm_l.lineart.crease_threshold = 0.0
ob_reference_ground.location = (2.0, 0.0, 0.0)
ob_reference_ground.lineart.crease_threshold = 0.0
ob_camera.location = (6.877, -8.494, 1.665)
ob_camera.rotation_euler = (1.48, 3.151e-05, 0.7167)
ob_camera.scale = (1.0, 1.0, 1.0)
ob_camera.lineart.crease_threshold = 0.0

# ---- collection membership
col_collection_1.objects.link(ob_sun)
col_collection_1.objects.link(ob_ground)
col_collection_1.objects.link(ob_hakoushi_body)
col_collection_1.objects.link(ob_hakoushi_arm_l)
col_collection_1.objects.link(ob_hakoushi_arm_r)
col_collection_1.objects.link(ob_hakoushi_head)
col_collection_1.objects.link(ob_hakoushi_leg_l)
col_collection_1.objects.link(ob_hakoushi_leg_r)
col_collection_1.objects.link(ob_hakoushi_tail)
col_collection_2.objects.link(ob_reference_sun)
col_collection_2.objects.link(ob_reference_hakoushi_body)
col_collection_2.objects.link(ob_reference_hakoushi_tail)
col_collection_2.objects.link(ob_reference_hakoushi_leg_r)
col_collection_2.objects.link(ob_reference_hakoushi_leg_l)
col_collection_2.objects.link(ob_reference_hakoushi_head)
col_collection_2.objects.link(ob_reference_hakoushi_arm_r)
col_collection_2.objects.link(ob_reference_hakoushi_arm_l)
col_collection_2.objects.link(ob_reference_ground)
col_collection_cam.objects.link(ob_camera)
def _layer_coll(name, lc=None):
    lc = lc or bpy.context.view_layer.layer_collection
    for c in lc.children:
        if c.name == name: return c
        r = _layer_coll(name, c)
        if r: return r
_layer_coll('Collection 2').exclude = True

# ---- scene / render settings (as saved in the file)
scene.camera = ob_camera
scene.frame_start = 1; scene.frame_end = 50; scene.frame_set(1)
scene.render.engine = 'BLENDER_EEVEE_NEXT'
scene.render.resolution_percentage = 50
scene.render.dither_intensity = 0.0
scene.cycles.samples = 128
scene.cycles.sampling_pattern = 'TABULATED_SOBOL'
scene.cycles.light_sampling_threshold = 0.0
scene.cycles.use_adaptive_sampling = False
scene.cycles.use_light_tree = False
scene.cycles.caustics_reflective = False
scene.cycles.caustics_refractive = False
scene.cycles.blur_glossy = 0.0
scene.cycles.max_bounces = 128
scene.cycles.diffuse_bounces = 128
scene.cycles.glossy_bounces = 128
scene.cycles.transmission_bounces = 128
scene.cycles.volume_bounces = 128
scene.cycles.transparent_max_bounces = 128
scene.cycles.pixel_filter_type = 'GAUSSIAN'
scene.cycles.sample_clamp_indirect = 0.0
scene.eevee.use_gtao = True
scene.eevee.use_raytracing = True
scene.view_settings.look = 'Medium High Contrast'
scene.view_settings.view_transform = 'Filmic'
scene.view_settings.use_curve_mapping = True
scene.view_settings.curve_mapping.use_clip = True
scene.view_settings.curve_mapping.clip_max_x = 1.0
scene.view_settings.curve_mapping.clip_max_y = 1.0
scene.view_settings.curve_mapping.extend = 'EXTRAPOLATED'
scene.view_settings.curve_mapping.white_level = (1.0, 1.0, 1.0)
_c = scene.view_settings.curve_mapping.curves[0]
while len(_c.points) > 2: _c.points.remove(_c.points[-1])
_c.points[0].location = (0.0, 0.0); _c.points[0].handle_type = 'AUTO'
_c.points[1].location = (1.0, 1.0); _c.points[1].handle_type = 'AUTO'
_c = scene.view_settings.curve_mapping.curves[1]
while len(_c.points) > 2: _c.points.remove(_c.points[-1])
_c.points[0].location = (0.0, 0.0); _c.points[0].handle_type = 'AUTO'
_c.points[1].location = (1.0, 1.0); _c.points[1].handle_type = 'AUTO'
_c = scene.view_settings.curve_mapping.curves[2]
while len(_c.points) > 2: _c.points.remove(_c.points[-1])
_c.points[0].location = (0.0, 0.0); _c.points[0].handle_type = 'AUTO'
_c.points[1].location = (1.0, 1.0); _c.points[1].handle_type = 'AUTO'
_c = scene.view_settings.curve_mapping.curves[3]
while len(_c.points) > 2: _c.points.remove(_c.points[-1])
_c.points[0].location = (0.0, 0.0); _c.points[0].handle_type = 'AUTO'
_c.points[1].location = (0.37553, 0.34375); _c.points[1].handle_type = 'AUTO'
_p = _c.points.new(0.62447, 0.6625); _p.handle_type = 'AUTO'
_p = _c.points.new(1.0, 1.0); _p.handle_type = 'AUTO'
scene.view_settings.curve_mapping.update()
bpy.context.view_layer.update()
